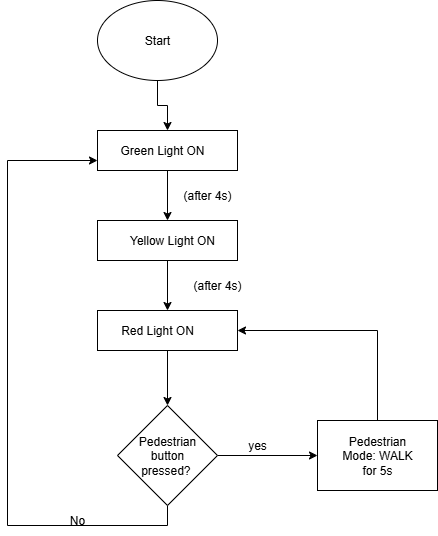

The diagram above was exported from draw.io. Its source (the exported page's mxGraphModel, read from the mxfile embedded in the PNG):
<mxGraphModel dx="1016" dy="576" grid="1" gridSize="10" guides="1" tooltips="1" connect="1" arrows="1" fold="1" page="1" pageScale="1" pageWidth="850" pageHeight="1100" math="0" shadow="0">
  <root>
    <mxCell id="0" />
    <mxCell id="1" parent="0" />
    <mxCell id="RxIsOXDEaVRnCkYMxP7e-10" value="" style="edgeStyle=orthogonalEdgeStyle;rounded=0;orthogonalLoop=1;jettySize=auto;html=1;" edge="1" parent="1" source="RxIsOXDEaVRnCkYMxP7e-1" target="RxIsOXDEaVRnCkYMxP7e-2">
      <mxGeometry relative="1" as="geometry" />
    </mxCell>
    <mxCell id="RxIsOXDEaVRnCkYMxP7e-1" value="" style="ellipse;whiteSpace=wrap;html=1;" vertex="1" parent="1">
      <mxGeometry x="140" y="70" width="120" height="80" as="geometry" />
    </mxCell>
    <mxCell id="RxIsOXDEaVRnCkYMxP7e-8" value="" style="edgeStyle=orthogonalEdgeStyle;rounded=0;orthogonalLoop=1;jettySize=auto;html=1;" edge="1" parent="1" source="RxIsOXDEaVRnCkYMxP7e-2" target="RxIsOXDEaVRnCkYMxP7e-3">
      <mxGeometry relative="1" as="geometry" />
    </mxCell>
    <mxCell id="RxIsOXDEaVRnCkYMxP7e-2" value="" style="rounded=0;whiteSpace=wrap;html=1;" vertex="1" parent="1">
      <mxGeometry x="140" y="200" width="140" height="40" as="geometry" />
    </mxCell>
    <mxCell id="RxIsOXDEaVRnCkYMxP7e-9" value="" style="edgeStyle=orthogonalEdgeStyle;rounded=0;orthogonalLoop=1;jettySize=auto;html=1;" edge="1" parent="1" source="RxIsOXDEaVRnCkYMxP7e-3" target="RxIsOXDEaVRnCkYMxP7e-4">
      <mxGeometry relative="1" as="geometry" />
    </mxCell>
    <mxCell id="RxIsOXDEaVRnCkYMxP7e-3" value="" style="rounded=0;whiteSpace=wrap;html=1;" vertex="1" parent="1">
      <mxGeometry x="140" y="290" width="140" height="40" as="geometry" />
    </mxCell>
    <mxCell id="RxIsOXDEaVRnCkYMxP7e-20" style="edgeStyle=orthogonalEdgeStyle;rounded=0;orthogonalLoop=1;jettySize=auto;html=1;entryX=0;entryY=0.5;entryDx=0;entryDy=0;" edge="1" parent="1" source="RxIsOXDEaVRnCkYMxP7e-4" target="RxIsOXDEaVRnCkYMxP7e-19">
      <mxGeometry relative="1" as="geometry" />
    </mxCell>
    <mxCell id="RxIsOXDEaVRnCkYMxP7e-4" value="" style="rounded=0;whiteSpace=wrap;html=1;" vertex="1" parent="1">
      <mxGeometry x="140" y="380" width="140" height="40" as="geometry" />
    </mxCell>
    <mxCell id="RxIsOXDEaVRnCkYMxP7e-11" value="Start" style="text;html=1;align=center;verticalAlign=middle;whiteSpace=wrap;rounded=0;" vertex="1" parent="1">
      <mxGeometry x="170" y="95" width="60" height="30" as="geometry" />
    </mxCell>
    <mxCell id="RxIsOXDEaVRnCkYMxP7e-13" value="Green Light ON" style="text;html=1;align=center;verticalAlign=middle;whiteSpace=wrap;rounded=0;" vertex="1" parent="1">
      <mxGeometry x="160" y="205" width="90" height="30" as="geometry" />
    </mxCell>
    <mxCell id="RxIsOXDEaVRnCkYMxP7e-14" value="Red Light ON" style="text;html=1;align=center;verticalAlign=middle;whiteSpace=wrap;rounded=0;" vertex="1" parent="1">
      <mxGeometry x="160" y="385" width="80" height="30" as="geometry" />
    </mxCell>
    <mxCell id="RxIsOXDEaVRnCkYMxP7e-15" value="Yellow Light ON" style="text;html=1;align=center;verticalAlign=middle;whiteSpace=wrap;rounded=0;" vertex="1" parent="1">
      <mxGeometry x="170" y="295" width="90" height="30" as="geometry" />
    </mxCell>
    <mxCell id="RxIsOXDEaVRnCkYMxP7e-16" value="(after 4s)" style="text;html=1;align=center;verticalAlign=middle;whiteSpace=wrap;rounded=0;" vertex="1" parent="1">
      <mxGeometry x="230" y="340" width="60" height="30" as="geometry" />
    </mxCell>
    <mxCell id="RxIsOXDEaVRnCkYMxP7e-17" value="(after 4s)" style="text;html=1;align=center;verticalAlign=middle;whiteSpace=wrap;rounded=0;" vertex="1" parent="1">
      <mxGeometry x="220" y="250" width="60" height="30" as="geometry" />
    </mxCell>
    <mxCell id="RxIsOXDEaVRnCkYMxP7e-18" value="yes" style="text;html=1;align=center;verticalAlign=middle;whiteSpace=wrap;rounded=0;" vertex="1" parent="1">
      <mxGeometry x="270" y="500" width="60" height="30" as="geometry" />
    </mxCell>
    <mxCell id="RxIsOXDEaVRnCkYMxP7e-23" style="edgeStyle=orthogonalEdgeStyle;rounded=0;orthogonalLoop=1;jettySize=auto;html=1;exitX=0.5;exitY=0;exitDx=0;exitDy=0;entryX=0;entryY=0.5;entryDx=0;entryDy=0;" edge="1" parent="1" source="RxIsOXDEaVRnCkYMxP7e-19" target="RxIsOXDEaVRnCkYMxP7e-22">
      <mxGeometry relative="1" as="geometry" />
    </mxCell>
    <mxCell id="RxIsOXDEaVRnCkYMxP7e-32" style="edgeStyle=orthogonalEdgeStyle;rounded=0;orthogonalLoop=1;jettySize=auto;html=1;exitX=1;exitY=0.5;exitDx=0;exitDy=0;entryX=0;entryY=0.75;entryDx=0;entryDy=0;" edge="1" parent="1" source="RxIsOXDEaVRnCkYMxP7e-19" target="RxIsOXDEaVRnCkYMxP7e-2">
      <mxGeometry relative="1" as="geometry">
        <mxPoint x="30" y="230" as="targetPoint" />
        <Array as="points">
          <mxPoint x="210" y="595" />
          <mxPoint x="50" y="595" />
          <mxPoint x="50" y="230" />
        </Array>
      </mxGeometry>
    </mxCell>
    <mxCell id="RxIsOXDEaVRnCkYMxP7e-19" value="" style="rhombus;whiteSpace=wrap;html=1;direction=south;" vertex="1" parent="1">
      <mxGeometry x="160" y="475" width="100" height="100" as="geometry" />
    </mxCell>
    <mxCell id="RxIsOXDEaVRnCkYMxP7e-21" value="Pedestrian button pressed?&amp;nbsp;" style="text;html=1;align=center;verticalAlign=middle;whiteSpace=wrap;rounded=0;" vertex="1" parent="1">
      <mxGeometry x="180" y="510" width="60" height="30" as="geometry" />
    </mxCell>
    <mxCell id="RxIsOXDEaVRnCkYMxP7e-29" style="edgeStyle=orthogonalEdgeStyle;rounded=0;orthogonalLoop=1;jettySize=auto;html=1;exitX=0.5;exitY=0;exitDx=0;exitDy=0;entryX=1;entryY=0.5;entryDx=0;entryDy=0;" edge="1" parent="1" source="RxIsOXDEaVRnCkYMxP7e-22" target="RxIsOXDEaVRnCkYMxP7e-4">
      <mxGeometry relative="1" as="geometry">
        <mxPoint x="370" y="410" as="targetPoint" />
      </mxGeometry>
    </mxCell>
    <mxCell id="RxIsOXDEaVRnCkYMxP7e-22" value="" style="rounded=0;whiteSpace=wrap;html=1;" vertex="1" parent="1">
      <mxGeometry x="360" y="490" width="120" height="70" as="geometry" />
    </mxCell>
    <mxCell id="RxIsOXDEaVRnCkYMxP7e-24" value="No" style="text;html=1;align=center;verticalAlign=middle;whiteSpace=wrap;rounded=0;" vertex="1" parent="1">
      <mxGeometry x="90" y="575" width="60" height="30" as="geometry" />
    </mxCell>
    <mxCell id="RxIsOXDEaVRnCkYMxP7e-25" value="Pedestrian Mode: WALK for 5s" style="text;html=1;align=center;verticalAlign=middle;whiteSpace=wrap;rounded=0;" vertex="1" parent="1">
      <mxGeometry x="380" y="510" width="80" height="30" as="geometry" />
    </mxCell>
  </root>
</mxGraphModel>